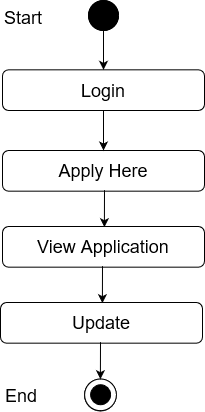

The diagram above was exported from draw.io. Its source (the exported page's mxGraphModel, read from the mxfile embedded in the PNG):
<mxGraphModel dx="868" dy="440" grid="1" gridSize="10" guides="1" tooltips="1" connect="1" arrows="1" fold="1" page="1" pageScale="1" pageWidth="850" pageHeight="1100" math="0" shadow="0">
  <root>
    <mxCell id="0" />
    <mxCell id="1" parent="0" />
    <mxCell id="HuGohqyqpjSHdB7_v5i_-1" value="" style="edgeStyle=orthogonalEdgeStyle;rounded=0;orthogonalLoop=1;jettySize=auto;html=1;entryX=0.5;entryY=0;entryDx=0;entryDy=0;" edge="1" parent="1" source="HuGohqyqpjSHdB7_v5i_-2" target="HuGohqyqpjSHdB7_v5i_-5">
      <mxGeometry relative="1" as="geometry">
        <mxPoint x="331" y="128" as="targetPoint" />
      </mxGeometry>
    </mxCell>
    <mxCell id="HuGohqyqpjSHdB7_v5i_-2" value="" style="ellipse;whiteSpace=wrap;html=1;aspect=fixed;fillColor=#000000;" vertex="1" parent="1">
      <mxGeometry x="316" y="70" width="30" height="30" as="geometry" />
    </mxCell>
    <mxCell id="HuGohqyqpjSHdB7_v5i_-3" value="Success" style="text;html=1;strokeColor=none;fillColor=none;align=center;verticalAlign=middle;whiteSpace=wrap;rounded=0;" vertex="1" parent="1">
      <mxGeometry x="351" y="170" as="geometry" />
    </mxCell>
    <mxCell id="HuGohqyqpjSHdB7_v5i_-4" value="&lt;font style=&quot;font-size: 18px&quot;&gt;Apply Here&lt;br&gt;&lt;/font&gt;" style="rounded=1;whiteSpace=wrap;html=1;fillColor=#FFFFFF;" vertex="1" parent="1">
      <mxGeometry x="230" y="220" width="202" height="40.67" as="geometry" />
    </mxCell>
    <mxCell id="HuGohqyqpjSHdB7_v5i_-5" value="&lt;font style=&quot;font-size: 18px&quot;&gt;Login&lt;br&gt;&lt;/font&gt;" style="rounded=1;whiteSpace=wrap;html=1;fillColor=#FFFFFF;" vertex="1" parent="1">
      <mxGeometry x="230" y="139.33000000000004" width="202" height="40.67" as="geometry" />
    </mxCell>
    <mxCell id="HuGohqyqpjSHdB7_v5i_-6" value="" style="endArrow=classic;html=1;exitX=0.5;exitY=1;exitDx=0;exitDy=0;entryX=0.5;entryY=0;entryDx=0;entryDy=0;" edge="1" parent="1" source="HuGohqyqpjSHdB7_v5i_-5" target="HuGohqyqpjSHdB7_v5i_-4">
      <mxGeometry width="50" height="50" relative="1" as="geometry">
        <mxPoint x="311" y="260" as="sourcePoint" />
        <mxPoint x="361" y="210" as="targetPoint" />
      </mxGeometry>
    </mxCell>
    <mxCell id="HuGohqyqpjSHdB7_v5i_-10" value="" style="ellipse;whiteSpace=wrap;html=1;aspect=fixed;fillColor=#000000;" vertex="1" parent="1">
      <mxGeometry x="316" y="70" width="30" height="30" as="geometry" />
    </mxCell>
    <mxCell id="HuGohqyqpjSHdB7_v5i_-11" value="&lt;font style=&quot;font-size: 18px&quot;&gt;Start&lt;/font&gt;" style="text;whiteSpace=wrap;html=1;" vertex="1" parent="1">
      <mxGeometry x="230" y="70" width="130" height="30" as="geometry" />
    </mxCell>
    <mxCell id="HuGohqyqpjSHdB7_v5i_-20" value="" style="endArrow=classic;html=1;entryX=0.5;entryY=0;entryDx=0;entryDy=0;" edge="1" parent="1">
      <mxGeometry width="50" height="50" relative="1" as="geometry">
        <mxPoint x="332" y="259.67" as="sourcePoint" />
        <mxPoint x="331.8900000000003" y="296.67" as="targetPoint" />
      </mxGeometry>
    </mxCell>
    <mxCell id="HuGohqyqpjSHdB7_v5i_-24" value="&lt;font style=&quot;font-size: 18px&quot;&gt;View Application&lt;/font&gt;" style="rounded=1;whiteSpace=wrap;html=1;fillColor=#FFFFFF;" vertex="1" parent="1">
      <mxGeometry x="230" y="296" width="202" height="40.67" as="geometry" />
    </mxCell>
    <mxCell id="HuGohqyqpjSHdB7_v5i_-34" value="" style="endArrow=classic;html=1;entryX=0.5;entryY=0;entryDx=0;entryDy=0;" edge="1" parent="1">
      <mxGeometry width="50" height="50" relative="1" as="geometry">
        <mxPoint x="330" y="335.6700000000001" as="sourcePoint" />
        <mxPoint x="329.8900000000003" y="372.6700000000001" as="targetPoint" />
      </mxGeometry>
    </mxCell>
    <mxCell id="HuGohqyqpjSHdB7_v5i_-45" value="&lt;font style=&quot;font-size: 18px&quot;&gt;Update&lt;br&gt;&lt;/font&gt;" style="rounded=1;whiteSpace=wrap;html=1;fillColor=#FFFFFF;" vertex="1" parent="1">
      <mxGeometry x="228" y="372" width="202" height="40.67" as="geometry" />
    </mxCell>
    <mxCell id="HuGohqyqpjSHdB7_v5i_-46" value="" style="ellipse;whiteSpace=wrap;html=1;aspect=fixed;fillColor=#FFFFFF;" vertex="1" parent="1">
      <mxGeometry x="312" y="448.66999999999996" width="31.78" height="31.78" as="geometry" />
    </mxCell>
    <mxCell id="HuGohqyqpjSHdB7_v5i_-47" value="" style="ellipse;whiteSpace=wrap;html=1;aspect=fixed;fillColor=#000000;" vertex="1" parent="1">
      <mxGeometry x="318" y="454.44999999999993" width="20" height="20" as="geometry" />
    </mxCell>
    <mxCell id="HuGohqyqpjSHdB7_v5i_-48" value="" style="endArrow=classic;html=1;entryX=0.5;entryY=0;entryDx=0;entryDy=0;" edge="1" parent="1">
      <mxGeometry width="50" height="50" relative="1" as="geometry">
        <mxPoint x="328" y="411.6700000000001" as="sourcePoint" />
        <mxPoint x="327.8900000000003" y="448.6700000000001" as="targetPoint" />
      </mxGeometry>
    </mxCell>
    <mxCell id="HuGohqyqpjSHdB7_v5i_-49" value="" style="ellipse;whiteSpace=wrap;html=1;aspect=fixed;fillColor=#FFFFFF;" vertex="1" parent="1">
      <mxGeometry x="312.11" y="448.45000000000005" width="31.78" height="31.78" as="geometry" />
    </mxCell>
    <mxCell id="HuGohqyqpjSHdB7_v5i_-50" value="" style="ellipse;whiteSpace=wrap;html=1;aspect=fixed;fillColor=#000000;" vertex="1" parent="1">
      <mxGeometry x="318.11" y="454.23" width="20" height="20" as="geometry" />
    </mxCell>
    <mxCell id="HuGohqyqpjSHdB7_v5i_-51" value="&lt;font style=&quot;font-size: 18px&quot;&gt;End&lt;/font&gt;" style="text;whiteSpace=wrap;html=1;" vertex="1" parent="1">
      <mxGeometry x="231" y="448.45000000000005" width="130" height="30" as="geometry" />
    </mxCell>
  </root>
</mxGraphModel>